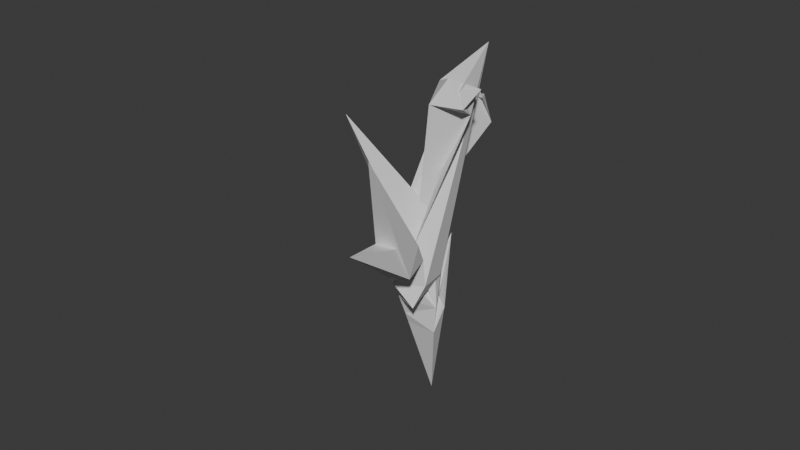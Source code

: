 # Source: treeApprox1.blend  (saved by Blender 4.5.90; exported with 4.5.12 LTS)
import bpy
from mathutils import Matrix  # noqa: F401  (used for matrix-valued properties, if any)

bpy.ops.wm.read_factory_settings(use_empty=True)
scene = bpy.context.scene
scene.name = 'Scene'

# ---- collections
col_collection = bpy.data.collections.new('Collection'); scene.collection.children.link(col_collection)

# ---- world
world_world = bpy.data.worlds.new('World'); scene.world = world_world
world_world.use_nodes = True; world_world.node_tree.nodes.clear()
_N = world_world.node_tree.nodes; _L = world_world.node_tree.links
n0 = _N.new('ShaderNodeOutputWorld'); n0.name = 'World Output'; n0.location = (200, 100)
n1 = _N.new('ShaderNodeBackground'); n1.name = 'Background'; n1.location = (-200, 100)
n1.inputs[0].default_value = (0.05088, 0.05088, 0.05088, 1.0)
_L.new(n1.outputs[0], n0.inputs[0])
n0.is_active_output = True
world_world.color = (0.05088, 0.05088, 0.05088)
world_world.sun_shadow_jitter_overblur = 0.0

# ---- meshes
me_mesh = bpy.data.meshes.new('Mesh')
me_mesh.from_pydata([(0.0, 0.0, 0.0), (5.137e-16, 0.1334, 2.314), (0.03479, 0.3304, 3.552), (0.3657, 1.738, 6.39), (0.331, -1.998, 3.623), (0.775, -2.9, 4.436), (-0.36, 0.9054, 5.437), (-0.2298, 1.257, 4.996), (-0.7337, -1.187, 5.745), (-0.5608, -1.157, 4.773), (-0.3951, -0.781, 4.148), (-0.2747, 0.1562, 4.282), (-0.2563, 0.7933, 4.739), (3.706e-16, -0.211, 1.669), (4.974e-16, -0.431, 2.24), (-0.1703, -0.3149, 3.262), (0.3935, 0.8682, 6.217), (0.4741, 1.448, 7.358), (0.5535, -0.09408, 7.362), (0.4439, 0.03765, 6.298), (0.4319, -0.5042, 5.887), (0.2952, -0.244, 4.61), (0.365, -0.2502, 5.329), (0.8922, -3.369, 6.519), (0.8605, -3.948, 5.821), (0.1696, -1.073, 3.222), (0.5743, -2.596, 4.875), (0.7537, -3.409, 5.495), (0.3189, -1.654, 3.816), (0.5051, -1.6, 5.192), (0.7348, -1.878, 6.609), (0.8635, -1.805, 7.59), (-0.002484, -0.6929, 2.822)], [(1, 2), (4, 5), (8, 9), (9, 10), (11, 12), (13, 14), (14, 15), (16, 17), (18, 19), (21, 22), (26, 27), (28, 29), (29, 30), (30, 31), (0, 13), (13, 1), (3, 16), (16, 21), (21, 32), (32, 25), (25, 4), (6, 12), (12, 7), (10, 15), (15, 11), (19, 22), (22, 20), (23, 27), (27, 24), (25, 28), (28, 26), (14, 32)], [])
me_mesh.update()

# ---- curves / text
cu_b_ziercurve = bpy.data.curves.new('BézierCurve', 'CURVE')
cu_b_ziercurve.dimensions = '3D'
cu_b_ziercurve.use_path = True
cu_b_ziercurve.fill_mode = 'FULL'

# ---- objects
ob_plane = bpy.data.objects.new('Plane', me_mesh)
ob_b_ziercurve = bpy.data.objects.new('BézierCurve', cu_b_ziercurve)

# ---- transforms, parenting, visibility, modifiers, constraints
ob_plane.location = (0.0, 0.0, 0.0)
_m = ob_plane.modifiers.new('Skin', 'SKIN')
_m = ob_plane.modifiers.new('Decimate', 'DECIMATE')
_m.ratio = 0.1833
ob_b_ziercurve.location = (0.0, 0.0, 0.0)

# ---- collection membership
col_collection.objects.link(ob_plane)
col_collection.objects.link(ob_b_ziercurve)

# ---- scene / render settings (as saved in the file)
scene.frame_start = 1; scene.frame_end = 250; scene.frame_set(1)
scene.render.engine = 'BLENDER_EEVEE_NEXT'
bpy.context.view_layer.update()

# ---- added for rendering (the .blend has no active camera and no usable light): camera, sun
cam_auto = bpy.data.cameras.new('AutoCamera')
cam_auto.lens = 50.0
cam_auto.sensor_width = 36.0
cam_auto.clip_end = 1000.0
ob_auto_camera = bpy.data.objects.new('AutoCamera', cam_auto)
scene.collection.objects.link(ob_auto_camera)
ob_auto_camera.location = (9.02704, -11.8524, 10.9492)
ob_auto_camera.rotation_euler = (1.09748, -7.21219e-08, 0.694738)
scene.camera = ob_auto_camera
light_auto_sun = bpy.data.lights.new('AutoSun', 'SUN')
light_auto_sun.energy = 3.0
light_auto_sun.angle = 0.0523599
ob_auto_sun = bpy.data.objects.new('AutoSun', light_auto_sun)
scene.collection.objects.link(ob_auto_sun)
ob_auto_sun.rotation_euler = (0.872665, 0.174533, 0.523599)
bpy.context.view_layer.update()
